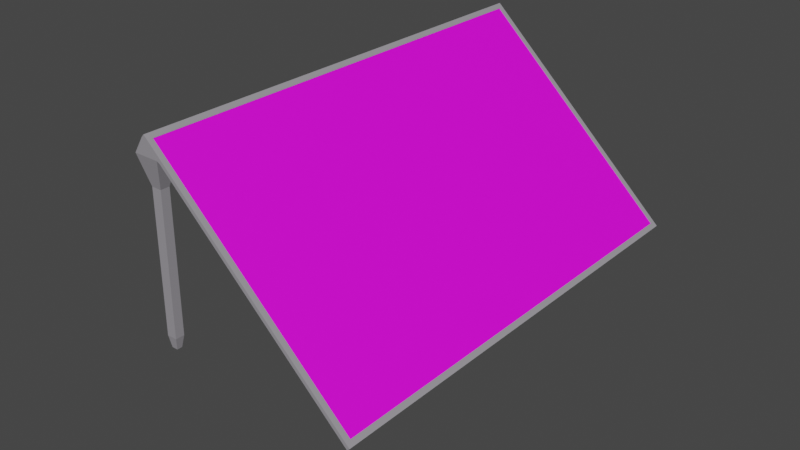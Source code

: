 # Source: solarpanel.blend  (saved by Blender 3.5.10; exported with 4.5.12 LTS)
import bpy
from mathutils import Matrix  # noqa: F401  (used for matrix-valued properties, if any)

bpy.ops.wm.read_factory_settings(use_empty=True)
scene = bpy.context.scene
scene.name = 'Scene'

# ---- collections
col_collection = bpy.data.collections.new('Collection'); scene.collection.children.link(col_collection)

# ---- images (referenced by path relative to the original .blend; pixels are not part of the script)
import os
ASSET_DIR = os.environ.get("B2B_ASSET_DIR", "")  # directory of the original .blend (textures are referenced by path, not embedded)
HERE = os.path.dirname(os.path.abspath(__file__))  # packed textures are extracted next to this script under _unpacked/

def load_image(name, relpath, width, height, colorspace="sRGB"):
    """Load a texture the original file referenced (path relative to the .blend, or extracted next to this script)."""
    p = next((c for c in (os.path.join(HERE, relpath), os.path.join(ASSET_DIR, relpath)) if relpath and os.path.exists(c)), "")
    if p:
        img = bpy.data.images.load(p, check_existing=True)
        img.name = name
    else:  # same state as the original file: an image datablock whose file is absent (Cycles renders it pink)
        img = bpy.data.images.new(name, width, height)
        img.source = "FILE"
        img.filepath = "//" + (relpath or name)
    img.colorspace_settings.name = colorspace
    return img
img_1_1_e1603726778926_280x280_jpg = load_image('1-1-e1603726778926-280x280.jpg', '1-1-e1603726778926-280x280.jpg', 1024, 1024, 'sRGB')

# ---- materials (node trees are filled in below, after node groups)
mat_border = bpy.data.materials.new('Border')
mat_border.use_transparent_shadow = False
mat_solar_panel = bpy.data.materials.new('Solar Panel')
mat_solar_panel.use_transparent_shadow = False

# ---- material node trees
mat_border.use_nodes = True; mat_border.node_tree.nodes.clear()
_N = mat_border.node_tree.nodes; _L = mat_border.node_tree.links
n0 = _N.new('ShaderNodeBsdfPrincipled'); n0.name = 'Principled BSDF'; n0.location = (10, 300)
n0.distribution = 'GGX'
n0.subsurface_method = 'RANDOM_WALK_SKIN'
n0.inputs[0].default_value = (0.3198, 0.3056, 0.3343, 1.0)
n0.inputs[3].default_value = 1.45
n0.inputs[27].default_value = (0.0, 0.0, 0.0, 1.0)
n0.inputs[28].default_value = 1.0
n1 = _N.new('ShaderNodeOutputMaterial'); n1.name = 'Material Output'; n1.location = (300, 300)
_L.new(n0.outputs[0], n1.inputs[0])
n1.is_active_output = True
mat_solar_panel.use_nodes = True; mat_solar_panel.node_tree.nodes.clear()
_N = mat_solar_panel.node_tree.nodes; _L = mat_solar_panel.node_tree.links
n0 = _N.new('ShaderNodeBsdfPrincipled'); n0.name = 'Principled BSDF'; n0.location = (10, 300)
n0.distribution = 'GGX'
n0.subsurface_method = 'RANDOM_WALK_SKIN'
n0.inputs[3].default_value = 1.45
n0.inputs[27].default_value = (0.0, 0.0, 0.0, 1.0)
n0.inputs[28].default_value = 1.0
n1 = _N.new('ShaderNodeOutputMaterial'); n1.name = 'Material Output'; n1.location = (300, 300)
n2 = _N.new('ShaderNodeTexImage'); n2.name = 'Image Texture'; n2.location = (-280, 280)
n2.image = img_1_1_e1603726778926_280x280_jpg
_L.new(n0.outputs[0], n1.inputs[0])
_L.new(n2.outputs[0], n0.inputs[0])
n1.is_active_output = True

# ---- world
world_world = bpy.data.worlds.new('World'); scene.world = world_world
world_world.use_nodes = True; world_world.node_tree.nodes.clear()
_N = world_world.node_tree.nodes; _L = world_world.node_tree.links
n0 = _N.new('ShaderNodeOutputWorld'); n0.name = 'World Output'; n0.location = (300, 300)
n1 = _N.new('ShaderNodeBackground'); n1.name = 'Background'; n1.location = (10, 300)
n1.inputs[0].default_value = (0.05088, 0.05088, 0.05088, 1.0)
_L.new(n1.outputs[0], n0.inputs[0])
n0.is_active_output = True
world_world.color = (0.05088, 0.05088, 0.05088)
world_world.use_sun_shadow = False
world_world.sun_shadow_jitter_overblur = 0.0

# ---- meshes
me_cube_001 = bpy.data.meshes.new('Cube.001')
me_cube_001.from_pydata([(-1.499, -2.397, 6.207), (-1.441, -2.341, 8.006), (-1.499, 2.397, 6.207), (-1.441, 2.341, 8.006), (1.398, -2.397, -3.979), (1.344, -2.341, -1.786), (1.398, 2.397, -3.979), (1.344, 2.341, -1.786), (-1.497, -2.397, 8.203), (-1.497, 2.397, 8.203), (1.4, 2.397, -1.983), (1.4, -2.397, -1.983), (-1.441, -2.341, 7.702), (-1.441, 2.341, 7.702), (1.343, 2.341, -2.09), (1.343, -2.341, -2.09), (-1.451, 2.109, 6.039), (-1.497, 2.157, 8.203), (1.398, 2.157, -3.979), (1.4, 2.157, -1.983), (-1.441, 2.107, 8.006), (1.344, 2.107, -1.786), (-1.441, 2.107, 7.702), (1.343, 2.107, -2.09), (-1.451, -2.121, 6.039), (1.4, -2.169, -1.983), (1.344, -2.118, -1.786), (1.343, -2.118, -2.09), (-1.497, -2.169, 8.203), (1.398, -2.169, -3.979), (-1.441, -2.118, 8.006), (-1.441, -2.118, 7.702), (1.108, 2.397, -2.96), (1.11, 2.397, -0.9643), (1.108, -2.397, -2.96), (1.11, -2.397, -0.9643), (1.065, 2.341, -0.8064), (1.065, -2.341, -0.8064), (1.065, 2.341, -1.111), (1.065, -2.341, -1.111), (1.065, 2.107, -1.111), (1.108, 2.157, -2.96), (1.065, -2.118, -1.111), (1.108, -2.169, -2.96), (-1.238, 2.397, 5.291), (-1.236, -2.397, 7.287), (-1.19, -2.341, 7.125), (-1.19, -2.341, 6.82), (-1.286, 2.109, 5.459), (-1.286, -2.121, 5.459), (-1.236, 2.397, 7.287), (-1.238, -2.397, 5.291), (-1.19, 2.341, 7.125), (-1.19, 2.341, 6.82), (-1.19, 2.107, 6.82), (-1.19, -2.118, 6.82), (-1.499, -2.169, 6.207), (-1.499, -2.397, 6.207), (-1.238, -2.169, 5.291), (-1.238, -2.397, 5.291), (-1.476, -2.169, -4.153), (-1.476, -2.397, -4.153), (-1.274, -2.169, 4.823), (-1.274, -2.397, 4.823), (-1.274, 2.397, 4.823), (-1.476, 2.397, -4.153), (-1.476, 2.157, -4.153), (-1.274, 2.157, 4.823), (-1.16, 2.325, -9.448), (-1.241, 2.325, -13.04), (-1.241, 2.229, -13.04), (-1.16, 2.229, -9.448), (-1.226, -2.238, -14.06), (-1.226, -2.329, -14.06), (-1.145, -2.238, -10.47), (-1.145, -2.329, -10.47), (-0.2601, 2.325, -69.13), (-0.341, 2.325, -72.72), (-0.341, 2.229, -72.72), (-0.2601, 2.229, -69.13), (-0.3256, -2.238, -73.74), (-0.3256, -2.329, -73.74), (-0.2447, -2.238, -70.15), (-0.2447, -2.329, -70.15), (-1.238, 2.157, 5.291), (-1.499, 2.157, 6.207), (-1.499, -2.169, 6.207), (-1.238, -2.169, 5.291), (-1.289, 2.109, 3.002), (-1.454, 2.109, 3.582), (-1.454, -2.121, 3.582), (-1.289, -2.121, 3.002), (-1.286, 2.188, 5.459), (-1.451, 2.188, 6.039), (-1.289, 2.188, 3.002), (-1.454, 2.188, 3.582), (-1.286, -2.199, 5.459), (-1.451, -2.199, 6.039), (-1.289, -2.199, 3.002), (-1.454, -2.199, 3.582), (-0.1984, 2.306, -75.02), (-0.2469, 2.306, -77.17), (-0.2469, 2.248, -77.17), (-0.1984, 2.248, -75.02), (-0.2315, -2.256, -78.19), (-0.2315, -2.31, -78.19), (-0.183, -2.256, -76.04), (-0.183, -2.31, -76.04)], [], [(85, 17, 9, 2), (32, 33, 10, 6), (29, 25, 11, 4), (51, 45, 8, 0), (43, 29, 4, 34), (37, 5, 15, 39), (20, 3, 9, 17), (36, 7, 10, 33), (26, 5, 11, 25), (46, 1, 8, 45), (55, 31, 12, 47), (52, 3, 13, 53), (21, 7, 14, 23), (30, 1, 12, 31), (3, 20, 22, 13), (26, 21, 23, 27), (53, 13, 22, 54), (7, 21, 19, 10), (30, 20, 17, 28), (32, 6, 18, 41), (6, 10, 19, 18), (86, 28, 17, 85), (0, 8, 28, 86), (1, 30, 28, 8), (5, 26, 27, 15), (20, 30, 31, 22), (54, 22, 31, 55), (21, 26, 25, 19), (41, 18, 29, 43), (18, 19, 25, 29), (84, 41, 43, 87), (23, 40, 42, 27), (44, 32, 41, 84), (14, 38, 40, 23), (7, 36, 38, 14), (27, 42, 39, 15), (5, 37, 35, 11), (52, 36, 33, 50), (46, 37, 39, 47), (87, 43, 34, 51), (4, 11, 35, 34), (44, 50, 33, 32), (2, 9, 50, 44), (0, 86, 56, 57), (1, 46, 47, 12), (3, 52, 50, 9), (85, 2, 65, 66), (49, 24, 97, 96), (40, 54, 55, 42), (38, 53, 54, 40), (36, 52, 53, 38), (42, 55, 47, 39), (37, 46, 45, 35), (34, 35, 45, 51), (56, 58, 62, 60), (87, 51, 59, 58), (86, 87, 58, 56), (51, 0, 57, 59), (62, 63, 75, 74), (59, 57, 61, 63), (57, 56, 60, 61), (58, 59, 63, 62), (64, 67, 71, 68), (2, 44, 64, 65), (44, 84, 67, 64), (84, 85, 66, 67), (69, 68, 76, 77), (66, 65, 69, 70), (67, 66, 70, 71), (65, 64, 68, 69), (74, 75, 83, 82), (60, 62, 74, 72), (63, 61, 73, 75), (61, 60, 72, 73), (81, 80, 104, 105), (83, 81, 105, 107), (72, 74, 82, 80), (68, 71, 79, 76), (70, 69, 77, 78), (75, 73, 81, 83), (73, 72, 80, 81), (71, 70, 78, 79), (48, 16, 85, 84), (16, 24, 86, 85), (24, 49, 87, 86), (49, 48, 84, 87), (89, 88, 91, 90), (88, 89, 95, 94), (48, 49, 91, 88), (24, 16, 89, 90), (93, 92, 94, 95), (89, 16, 93, 95), (16, 48, 92, 93), (48, 88, 94, 92), (96, 97, 99, 98), (91, 49, 96, 98), (24, 90, 99, 97), (90, 91, 98, 99), (101, 100, 103, 102), (104, 106, 107, 105), (79, 78, 102, 103), (77, 76, 100, 101), (82, 83, 107, 106), (80, 82, 106, 104), (76, 79, 103, 100), (78, 77, 101, 102)])
me_cube_001.polygons.foreach_set('material_index', [0, 0, 0, 0, 0, 0, 0, 0, 0, 0, 1, 0, 0, 0, 0, 0, 1, 0, 0, 0, 0, 0, 0, 0, 0, 0, 1, 0, 0, 0, 0, 1, 0, 1, 0, 1, 0, 0, 0, 0, 0, 0, 0, 0, 0, 0, 0, 0, 1, 1, 0, 1, 0, 0, 0, 0, 0, 0, 0, 0, 0, 0, 0, 0, 0, 0, 0, 0, 0, 0, 0, 0, 0, 0, 0, 0, 0, 0, 0, 0, 0, 0, 0, 0, 0, 0, 0, 0, 0, 0, 0, 0, 0, 0, 0, 0, 0, 0, 0, 0, 0, 0, 0, 0, 0, 0])
_uv = me_cube_001.uv_layers.new(name='UVMap')
_uv.uv.foreach_set('vector', [0.375, 0.2375, 0.625, 0.2375, 0.625, 0.25, 0.375, 0.25, 0.375, 0.475, 0.625, 0.475, 0.625, 0.5, 0.375, 0.5, 0.375, 0.7381, 0.625, 0.7381, 0.625, 0.75, 0.375, 0.75, 0.375, 0.9775, 0.625, 0.9775, 0.625, 1.0, 0.375, 1.0, 0.35, 0.7381, 0.375, 0.7381, 0.375, 0.75, 0.35, 0.75, 0.6539, 0.7471, 0.6298, 0.7471, 0.6298, 0.7471, 0.6539, 0.7471, 0.8702, 0.5151, 0.8702, 0.5029, 0.875, 0.5, 0.875, 0.5125, 0.6539, 0.5029, 0.6298, 0.5029, 0.625, 0.5, 0.65, 0.5, 0.6298, 0.7355, 0.6298, 0.7471, 0.625, 0.75, 0.625, 0.7381, 0.8485, 0.7471, 0.8702, 0.7471, 0.875, 0.75, 0.8525, 0.75, 0.8995, 0.9479, 0.9872, 0.9479, 0.9872, 0.9949, 0.8995, 0.9949, 0.8485, 0.5029, 0.8702, 0.5029, 0.8702, 0.5029, 0.8485, 0.5029, 0.6298, 0.5151, 0.6298, 0.5029, 0.6298, 0.5029, 0.6298, 0.5151, 0.8702, 0.7355, 0.8702, 0.7471, 0.8702, 0.7471, 0.8702, 0.7355, 0.8702, 0.5029, 0.8702, 0.5151, 0.8702, 0.5151, 0.8702, 0.5029, 0.6298, 0.7355, 0.6298, 0.5151, 0.6298, 0.5151, 0.6298, 0.7355, 0.8995, 0.005064, 0.9872, 0.005065, 0.9872, 0.05456, 0.8995, 0.05456, 0.6298, 0.5029, 0.6298, 0.5151, 0.625, 0.5125, 0.625, 0.5, 0.8702, 0.7355, 0.8702, 0.5151, 0.875, 0.5125, 0.875, 0.7381, 0.35, 0.5, 0.375, 0.5, 0.375, 0.5125, 0.35, 0.5125, 0.375, 0.5, 0.625, 0.5, 0.625, 0.5125, 0.375, 0.5125, 0.375, 0.01187, 0.625, 0.01187, 0.625, 0.2375, 0.375, 0.2375, 0.375, 0.0, 0.625, 0.0, 0.625, 0.01187, 0.375, 0.01187, 0.8702, 0.7471, 0.8702, 0.7355, 0.875, 0.7381, 0.875, 0.75, 0.6298, 0.7471, 0.6298, 0.7355, 0.6298, 0.7355, 0.6298, 0.7471, 0.8702, 0.5151, 0.8702, 0.7355, 0.8702, 0.7355, 0.8702, 0.5151, 0.8995, 0.05456, 0.9872, 0.05456, 0.9872, 0.9479, 0.8995, 0.9479, 0.6298, 0.5151, 0.6298, 0.7355, 0.625, 0.7381, 0.625, 0.5125, 0.35, 0.5125, 0.375, 0.5125, 0.375, 0.7381, 0.35, 0.7381, 0.375, 0.5125, 0.625, 0.5125, 0.625, 0.7381, 0.375, 0.7381, 0.1475, 0.5125, 0.35, 0.5125, 0.35, 0.7381, 0.1475, 0.7381, 0.01282, 0.05456, 0.1103, 0.05456, 0.1103, 0.9479, 0.01282, 0.9479, 0.1475, 0.5, 0.35, 0.5, 0.35, 0.5125, 0.1475, 0.5125, 0.01282, 0.005065, 0.1103, 0.005064, 0.1103, 0.05456, 0.01282, 0.05456, 0.6298, 0.5029, 0.6539, 0.5029, 0.6539, 0.5029, 0.6298, 0.5029, 0.01282, 0.9479, 0.1103, 0.9479, 0.1103, 0.9949, 0.01282, 0.9949, 0.6298, 0.7471, 0.6539, 0.7471, 0.65, 0.75, 0.625, 0.75, 0.8485, 0.5029, 0.6539, 0.5029, 0.65, 0.5, 0.8525, 0.5, 0.8485, 0.7471, 0.6539, 0.7471, 0.6539, 0.7471, 0.8485, 0.7471, 0.1475, 0.7381, 0.35, 0.7381, 0.35, 0.75, 0.1475, 0.75, 0.375, 0.75, 0.625, 0.75, 0.625, 0.775, 0.375, 0.775, 0.375, 0.2725, 0.625, 0.2725, 0.625, 0.475, 0.375, 0.475, 0.375, 0.25, 0.625, 0.25, 0.625, 0.2725, 0.375, 0.2725, 0.375, 0.0, 0.375, 0.01187, 0.375, 0.01187, 0.375, 0.0, 0.8702, 0.7471, 0.8485, 0.7471, 0.8485, 0.7471, 0.8702, 0.7471, 0.8702, 0.5029, 0.8485, 0.5029, 0.8525, 0.5, 0.875, 0.5, 0.375, 0.2375, 0.375, 0.25, 0.375, 0.25, 0.375, 0.2375, 0.1434, 0.7356, 0.1291, 0.7356, 0.1291, 0.7356, 0.1434, 0.7356, 0.1103, 0.05456, 0.8995, 0.05456, 0.8995, 0.9479, 0.1103, 0.9479, 0.1103, 0.005064, 0.8995, 0.005064, 0.8995, 0.05456, 0.1103, 0.05456, 0.6539, 0.5029, 0.8485, 0.5029, 0.8485, 0.5029, 0.6539, 0.5029, 0.1103, 0.9479, 0.8995, 0.9479, 0.8995, 0.9949, 0.1103, 0.9949, 0.6539, 0.7471, 0.8485, 0.7471, 0.8525, 0.75, 0.65, 0.75, 0.375, 0.775, 0.625, 0.775, 0.625, 0.9775, 0.375, 0.9775, 0.125, 0.7381, 0.1475, 0.7381, 0.1475, 0.7381, 0.125, 0.7381, 0.1475, 0.7381, 0.1475, 0.75, 0.1475, 0.75, 0.1475, 0.7381, 0.125, 0.7381, 0.1475, 0.7381, 0.1475, 0.7381, 0.125, 0.7381, 0.375, 0.9775, 0.375, 1.0, 0.375, 1.0, 0.375, 0.9775, 0.1475, 0.7381, 0.1475, 0.75, 0.1475, 0.75, 0.1475, 0.7381, 0.375, 0.9775, 0.375, 1.0, 0.375, 1.0, 0.375, 0.9775, 0.375, 0.0, 0.375, 0.01187, 0.375, 0.01187, 0.375, 0.0, 0.1475, 0.7381, 0.1475, 0.75, 0.1475, 0.75, 0.1475, 0.7381, 0.1475, 0.5, 0.1475, 0.5125, 0.1475, 0.5125, 0.1475, 0.5, 0.375, 0.25, 0.375, 0.2725, 0.375, 0.2725, 0.375, 0.25, 0.1475, 0.5, 0.1475, 0.5125, 0.1475, 0.5125, 0.1475, 0.5, 0.1475, 0.5125, 0.125, 0.5125, 0.125, 0.5125, 0.1475, 0.5125, 0.375, 0.25, 0.375, 0.2725, 0.375, 0.2725, 0.375, 0.25, 0.375, 0.2375, 0.375, 0.25, 0.375, 0.25, 0.375, 0.2375, 0.1475, 0.5125, 0.125, 0.5125, 0.125, 0.5125, 0.1475, 0.5125, 0.375, 0.25, 0.375, 0.2725, 0.375, 0.2725, 0.375, 0.25, 0.1475, 0.7381, 0.1475, 0.75, 0.1475, 0.75, 0.1475, 0.7381, 0.125, 0.7381, 0.1475, 0.7381, 0.1475, 0.7381, 0.125, 0.7381, 0.375, 0.9775, 0.375, 1.0, 0.375, 1.0, 0.375, 0.9775, 0.375, 0.0, 0.375, 0.01187, 0.375, 0.01187, 0.375, 0.0, 0.375, 0.0, 0.375, 0.01187, 0.375, 0.01187, 0.375, 0.0, 0.375, 0.9775, 0.375, 1.0, 0.375, 1.0, 0.375, 0.9775, 0.125, 0.7381, 0.1475, 0.7381, 0.1475, 0.7381, 0.125, 0.7381, 0.1475, 0.5, 0.1475, 0.5125, 0.1475, 0.5125, 0.1475, 0.5, 0.375, 0.2375, 0.375, 0.25, 0.375, 0.25, 0.375, 0.2375, 0.375, 0.9775, 0.375, 1.0, 0.375, 1.0, 0.375, 0.9775, 0.375, 0.0, 0.375, 0.01187, 0.375, 0.01187, 0.375, 0.0, 0.1475, 0.5125, 0.125, 0.5125, 0.125, 0.5125, 0.1475, 0.5125, 0.1434, 0.515, 0.1291, 0.515, 0.125, 0.5125, 0.1475, 0.5125, 0.1291, 0.515, 0.1291, 0.7356, 0.125, 0.7381, 0.125, 0.5125, 0.1291, 0.7356, 0.1434, 0.7356, 0.1475, 0.7381, 0.125, 0.7381, 0.1434, 0.7356, 0.1434, 0.515, 0.1475, 0.5125, 0.1475, 0.7381, 0.1291, 0.515, 0.1434, 0.515, 0.1434, 0.7356, 0.1291, 0.7356, 0.1434, 0.515, 0.1291, 0.515, 0.1291, 0.515, 0.1434, 0.515, 0.1434, 0.515, 0.1434, 0.7356, 0.1434, 0.7356, 0.1434, 0.515, 0.1291, 0.7356, 0.1291, 0.515, 0.1291, 0.515, 0.1291, 0.7356, 0.1291, 0.515, 0.1434, 0.515, 0.1434, 0.515, 0.1291, 0.515, 0.1291, 0.515, 0.1291, 0.515, 0.1291, 0.515, 0.1291, 0.515, 0.1291, 0.515, 0.1434, 0.515, 0.1434, 0.515, 0.1291, 0.515, 0.1434, 0.515, 0.1434, 0.515, 0.1434, 0.515, 0.1434, 0.515, 0.1434, 0.7356, 0.1291, 0.7356, 0.1291, 0.7356, 0.1434, 0.7356, 0.1434, 0.7356, 0.1434, 0.7356, 0.1434, 0.7356, 0.1434, 0.7356, 0.1291, 0.7356, 0.1291, 0.7356, 0.1291, 0.7356, 0.1291, 0.7356, 0.1291, 0.7356, 0.1434, 0.7356, 0.1434, 0.7356, 0.1291, 0.7356, 0.125, 0.5, 0.1475, 0.5, 0.1475, 0.5125, 0.125, 0.5125, 0.125, 0.7381, 0.1475, 0.7381, 0.1475, 0.75, 0.125, 0.75, 0.1475, 0.5125, 0.125, 0.5125, 0.125, 0.5125, 0.1475, 0.5125, 0.375, 0.25, 0.375, 0.2725, 0.375, 0.2725, 0.375, 0.25, 0.1475, 0.7381, 0.1475, 0.75, 0.1475, 0.75, 0.1475, 0.7381, 0.125, 0.7381, 0.1475, 0.7381, 0.1475, 0.7381, 0.125, 0.7381, 0.1475, 0.5, 0.1475, 0.5125, 0.1475, 0.5125, 0.1475, 0.5, 0.375, 0.2375, 0.375, 0.25, 0.375, 0.25, 0.375, 0.2375])
me_cube_001.materials.append(mat_border)
me_cube_001.materials.append(mat_solar_panel)
me_cube_001.update()

# ---- objects
ob_solarpanel = bpy.data.objects.new('SolarPanel', me_cube_001)

# ---- transforms, parenting, visibility, modifiers, constraints
ob_solarpanel.location = (0.0, 0.0, 0.9617)
ob_solarpanel.rotation_euler = (0.0, 0.6941, 0.0)
ob_solarpanel.scale = (1.0, 1.0, 0.01843)

# ---- collection membership
col_collection.objects.link(ob_solarpanel)

# ---- scene / render settings (as saved in the file)
scene.frame_start = 1; scene.frame_end = 250; scene.frame_set(1)
scene.render.engine = 'BLENDER_EEVEE_NEXT'
scene.cycles.sampling_pattern = 'TABULATED_SOBOL'
scene.cycles.use_light_tree = False
scene.view_settings.view_transform = 'Filmic'
bpy.context.view_layer.update()

# ---- added for rendering (the .blend has no active camera and no usable light): camera, sun
cam_auto = bpy.data.cameras.new('AutoCamera')
cam_auto.lens = 50.0
cam_auto.sensor_width = 36.0
cam_auto.clip_end = 1000.0
ob_auto_camera = bpy.data.objects.new('AutoCamera', cam_auto)
scene.collection.objects.link(ob_auto_camera)
ob_auto_camera.location = (5.61654, -7.28072, 5.35148)
ob_auto_camera.rotation_euler = (1.09748, -7.21219e-08, 0.694738)
scene.camera = ob_auto_camera
light_auto_sun = bpy.data.lights.new('AutoSun', 'SUN')
light_auto_sun.energy = 3.0
light_auto_sun.angle = 0.0523599
ob_auto_sun = bpy.data.objects.new('AutoSun', light_auto_sun)
scene.collection.objects.link(ob_auto_sun)
ob_auto_sun.rotation_euler = (0.872665, 0.174533, 0.523599)
bpy.context.view_layer.update()
